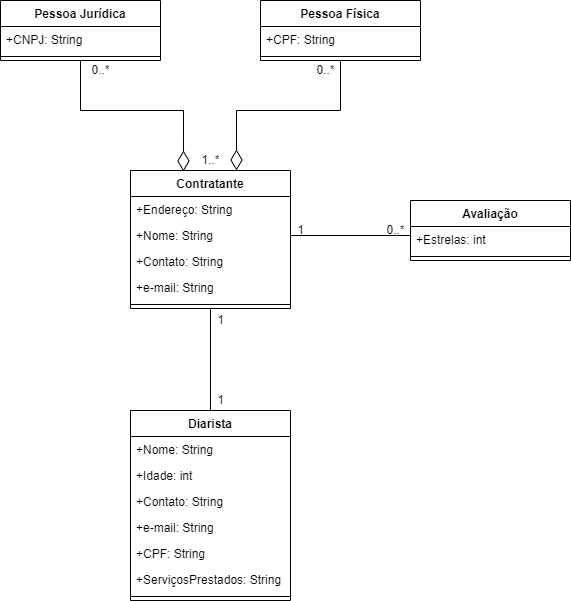

The diagram above was exported from draw.io. Its source (the exported page's mxGraphModel, read from the mxfile embedded in the PNG):
<mxGraphModel dx="840" dy="482" grid="1" gridSize="10" guides="1" tooltips="1" connect="1" arrows="1" fold="1" page="1" pageScale="1" pageWidth="827" pageHeight="1169" math="0" shadow="0">
  <root>
    <mxCell id="0" />
    <mxCell id="1" parent="0" />
    <mxCell id="S3cEL5gIHnv8q4Cg6S8l-35" style="edgeStyle=orthogonalEdgeStyle;rounded=0;orthogonalLoop=1;jettySize=auto;html=1;entryX=0.331;entryY=0.007;entryDx=0;entryDy=0;entryPerimeter=0;endArrow=diamondThin;endFill=0;endSize=18;" edge="1" parent="1" source="S3cEL5gIHnv8q4Cg6S8l-15" target="S3cEL5gIHnv8q4Cg6S8l-19">
      <mxGeometry relative="1" as="geometry" />
    </mxCell>
    <mxCell id="S3cEL5gIHnv8q4Cg6S8l-15" value="Pessoa Jurídica" style="swimlane;fontStyle=1;align=center;verticalAlign=top;childLayout=stackLayout;horizontal=1;startSize=26;horizontalStack=0;resizeParent=1;resizeParentMax=0;resizeLast=0;collapsible=1;marginBottom=0;" vertex="1" parent="1">
      <mxGeometry x="170" y="340" width="160" height="60" as="geometry" />
    </mxCell>
    <mxCell id="S3cEL5gIHnv8q4Cg6S8l-16" value="+CNPJ: String" style="text;strokeColor=none;fillColor=none;align=left;verticalAlign=top;spacingLeft=4;spacingRight=4;overflow=hidden;rotatable=0;points=[[0,0.5],[1,0.5]];portConstraint=eastwest;" vertex="1" parent="S3cEL5gIHnv8q4Cg6S8l-15">
      <mxGeometry y="26" width="160" height="26" as="geometry" />
    </mxCell>
    <mxCell id="S3cEL5gIHnv8q4Cg6S8l-17" value="" style="line;strokeWidth=1;fillColor=none;align=left;verticalAlign=middle;spacingTop=-1;spacingLeft=3;spacingRight=3;rotatable=0;labelPosition=right;points=[];portConstraint=eastwest;" vertex="1" parent="S3cEL5gIHnv8q4Cg6S8l-15">
      <mxGeometry y="52" width="160" height="8" as="geometry" />
    </mxCell>
    <mxCell id="S3cEL5gIHnv8q4Cg6S8l-41" style="edgeStyle=orthogonalEdgeStyle;rounded=0;orthogonalLoop=1;jettySize=auto;html=1;entryX=0.5;entryY=0;entryDx=0;entryDy=0;endArrow=none;endFill=0;endSize=18;" edge="1" parent="1" source="S3cEL5gIHnv8q4Cg6S8l-19" target="S3cEL5gIHnv8q4Cg6S8l-25">
      <mxGeometry relative="1" as="geometry" />
    </mxCell>
    <mxCell id="S3cEL5gIHnv8q4Cg6S8l-19" value="Contratante" style="swimlane;fontStyle=1;align=center;verticalAlign=top;childLayout=stackLayout;horizontal=1;startSize=26;horizontalStack=0;resizeParent=1;resizeParentMax=0;resizeLast=0;collapsible=1;marginBottom=0;" vertex="1" parent="1">
      <mxGeometry x="300" y="510" width="160" height="138" as="geometry" />
    </mxCell>
    <mxCell id="S3cEL5gIHnv8q4Cg6S8l-20" value="+Endereço: String" style="text;strokeColor=none;fillColor=none;align=left;verticalAlign=top;spacingLeft=4;spacingRight=4;overflow=hidden;rotatable=0;points=[[0,0.5],[1,0.5]];portConstraint=eastwest;" vertex="1" parent="S3cEL5gIHnv8q4Cg6S8l-19">
      <mxGeometry y="26" width="160" height="26" as="geometry" />
    </mxCell>
    <mxCell id="S3cEL5gIHnv8q4Cg6S8l-32" value="+Nome: String" style="text;strokeColor=none;fillColor=none;align=left;verticalAlign=top;spacingLeft=4;spacingRight=4;overflow=hidden;rotatable=0;points=[[0,0.5],[1,0.5]];portConstraint=eastwest;" vertex="1" parent="S3cEL5gIHnv8q4Cg6S8l-19">
      <mxGeometry y="52" width="160" height="26" as="geometry" />
    </mxCell>
    <mxCell id="S3cEL5gIHnv8q4Cg6S8l-33" value="+Contato: String" style="text;strokeColor=none;fillColor=none;align=left;verticalAlign=top;spacingLeft=4;spacingRight=4;overflow=hidden;rotatable=0;points=[[0,0.5],[1,0.5]];portConstraint=eastwest;" vertex="1" parent="S3cEL5gIHnv8q4Cg6S8l-19">
      <mxGeometry y="78" width="160" height="26" as="geometry" />
    </mxCell>
    <mxCell id="S3cEL5gIHnv8q4Cg6S8l-34" value="+e-mail: String" style="text;strokeColor=none;fillColor=none;align=left;verticalAlign=top;spacingLeft=4;spacingRight=4;overflow=hidden;rotatable=0;points=[[0,0.5],[1,0.5]];portConstraint=eastwest;" vertex="1" parent="S3cEL5gIHnv8q4Cg6S8l-19">
      <mxGeometry y="104" width="160" height="26" as="geometry" />
    </mxCell>
    <mxCell id="S3cEL5gIHnv8q4Cg6S8l-21" value="" style="line;strokeWidth=1;fillColor=none;align=left;verticalAlign=middle;spacingTop=-1;spacingLeft=3;spacingRight=3;rotatable=0;labelPosition=right;points=[];portConstraint=eastwest;" vertex="1" parent="S3cEL5gIHnv8q4Cg6S8l-19">
      <mxGeometry y="130" width="160" height="8" as="geometry" />
    </mxCell>
    <mxCell id="S3cEL5gIHnv8q4Cg6S8l-36" style="edgeStyle=orthogonalEdgeStyle;rounded=0;orthogonalLoop=1;jettySize=auto;html=1;endArrow=diamondThin;endFill=0;endSize=18;exitX=0.5;exitY=1;exitDx=0;exitDy=0;" edge="1" parent="1" source="S3cEL5gIHnv8q4Cg6S8l-22">
      <mxGeometry relative="1" as="geometry">
        <mxPoint x="406" y="510" as="targetPoint" />
      </mxGeometry>
    </mxCell>
    <mxCell id="S3cEL5gIHnv8q4Cg6S8l-22" value="Pessoa Física" style="swimlane;fontStyle=1;align=center;verticalAlign=top;childLayout=stackLayout;horizontal=1;startSize=26;horizontalStack=0;resizeParent=1;resizeParentMax=0;resizeLast=0;collapsible=1;marginBottom=0;" vertex="1" parent="1">
      <mxGeometry x="430" y="340" width="160" height="60" as="geometry" />
    </mxCell>
    <mxCell id="S3cEL5gIHnv8q4Cg6S8l-23" value="+CPF: String" style="text;strokeColor=none;fillColor=none;align=left;verticalAlign=top;spacingLeft=4;spacingRight=4;overflow=hidden;rotatable=0;points=[[0,0.5],[1,0.5]];portConstraint=eastwest;" vertex="1" parent="S3cEL5gIHnv8q4Cg6S8l-22">
      <mxGeometry y="26" width="160" height="26" as="geometry" />
    </mxCell>
    <mxCell id="S3cEL5gIHnv8q4Cg6S8l-24" value="" style="line;strokeWidth=1;fillColor=none;align=left;verticalAlign=middle;spacingTop=-1;spacingLeft=3;spacingRight=3;rotatable=0;labelPosition=right;points=[];portConstraint=eastwest;" vertex="1" parent="S3cEL5gIHnv8q4Cg6S8l-22">
      <mxGeometry y="52" width="160" height="8" as="geometry" />
    </mxCell>
    <mxCell id="S3cEL5gIHnv8q4Cg6S8l-25" value="Diarista" style="swimlane;fontStyle=1;align=center;verticalAlign=top;childLayout=stackLayout;horizontal=1;startSize=26;horizontalStack=0;resizeParent=1;resizeParentMax=0;resizeLast=0;collapsible=1;marginBottom=0;" vertex="1" parent="1">
      <mxGeometry x="300" y="750" width="160" height="190" as="geometry" />
    </mxCell>
    <mxCell id="S3cEL5gIHnv8q4Cg6S8l-26" value="+Nome: String" style="text;strokeColor=none;fillColor=none;align=left;verticalAlign=top;spacingLeft=4;spacingRight=4;overflow=hidden;rotatable=0;points=[[0,0.5],[1,0.5]];portConstraint=eastwest;" vertex="1" parent="S3cEL5gIHnv8q4Cg6S8l-25">
      <mxGeometry y="26" width="160" height="26" as="geometry" />
    </mxCell>
    <mxCell id="S3cEL5gIHnv8q4Cg6S8l-42" value="+Idade: int" style="text;strokeColor=none;fillColor=none;align=left;verticalAlign=top;spacingLeft=4;spacingRight=4;overflow=hidden;rotatable=0;points=[[0,0.5],[1,0.5]];portConstraint=eastwest;" vertex="1" parent="S3cEL5gIHnv8q4Cg6S8l-25">
      <mxGeometry y="52" width="160" height="26" as="geometry" />
    </mxCell>
    <mxCell id="S3cEL5gIHnv8q4Cg6S8l-45" value="+Contato: String" style="text;strokeColor=none;fillColor=none;align=left;verticalAlign=top;spacingLeft=4;spacingRight=4;overflow=hidden;rotatable=0;points=[[0,0.5],[1,0.5]];portConstraint=eastwest;" vertex="1" parent="S3cEL5gIHnv8q4Cg6S8l-25">
      <mxGeometry y="78" width="160" height="26" as="geometry" />
    </mxCell>
    <mxCell id="S3cEL5gIHnv8q4Cg6S8l-44" value="+e-mail: String" style="text;strokeColor=none;fillColor=none;align=left;verticalAlign=top;spacingLeft=4;spacingRight=4;overflow=hidden;rotatable=0;points=[[0,0.5],[1,0.5]];portConstraint=eastwest;" vertex="1" parent="S3cEL5gIHnv8q4Cg6S8l-25">
      <mxGeometry y="104" width="160" height="26" as="geometry" />
    </mxCell>
    <mxCell id="S3cEL5gIHnv8q4Cg6S8l-43" value="+CPF: String" style="text;strokeColor=none;fillColor=none;align=left;verticalAlign=top;spacingLeft=4;spacingRight=4;overflow=hidden;rotatable=0;points=[[0,0.5],[1,0.5]];portConstraint=eastwest;" vertex="1" parent="S3cEL5gIHnv8q4Cg6S8l-25">
      <mxGeometry y="130" width="160" height="26" as="geometry" />
    </mxCell>
    <mxCell id="S3cEL5gIHnv8q4Cg6S8l-56" value="+ServiçosPrestados: String" style="text;strokeColor=none;fillColor=none;align=left;verticalAlign=top;spacingLeft=4;spacingRight=4;overflow=hidden;rotatable=0;points=[[0,0.5],[1,0.5]];portConstraint=eastwest;" vertex="1" parent="S3cEL5gIHnv8q4Cg6S8l-25">
      <mxGeometry y="156" width="160" height="26" as="geometry" />
    </mxCell>
    <mxCell id="S3cEL5gIHnv8q4Cg6S8l-27" value="" style="line;strokeWidth=1;fillColor=none;align=left;verticalAlign=middle;spacingTop=-1;spacingLeft=3;spacingRight=3;rotatable=0;labelPosition=right;points=[];portConstraint=eastwest;" vertex="1" parent="S3cEL5gIHnv8q4Cg6S8l-25">
      <mxGeometry y="182" width="160" height="8" as="geometry" />
    </mxCell>
    <mxCell id="S3cEL5gIHnv8q4Cg6S8l-28" value="Avaliação" style="swimlane;fontStyle=1;align=center;verticalAlign=top;childLayout=stackLayout;horizontal=1;startSize=26;horizontalStack=0;resizeParent=1;resizeParentMax=0;resizeLast=0;collapsible=1;marginBottom=0;" vertex="1" parent="1">
      <mxGeometry x="580" y="540" width="160" height="60" as="geometry" />
    </mxCell>
    <mxCell id="S3cEL5gIHnv8q4Cg6S8l-29" value="+Estrelas: int" style="text;strokeColor=none;fillColor=none;align=left;verticalAlign=top;spacingLeft=4;spacingRight=4;overflow=hidden;rotatable=0;points=[[0,0.5],[1,0.5]];portConstraint=eastwest;" vertex="1" parent="S3cEL5gIHnv8q4Cg6S8l-28">
      <mxGeometry y="26" width="160" height="26" as="geometry" />
    </mxCell>
    <mxCell id="S3cEL5gIHnv8q4Cg6S8l-30" value="" style="line;strokeWidth=1;fillColor=none;align=left;verticalAlign=middle;spacingTop=-1;spacingLeft=3;spacingRight=3;rotatable=0;labelPosition=right;points=[];portConstraint=eastwest;" vertex="1" parent="S3cEL5gIHnv8q4Cg6S8l-28">
      <mxGeometry y="52" width="160" height="8" as="geometry" />
    </mxCell>
    <mxCell id="S3cEL5gIHnv8q4Cg6S8l-37" value="1..*" style="text;html=1;align=center;verticalAlign=middle;resizable=0;points=[];autosize=1;strokeColor=none;fillColor=none;" vertex="1" parent="1">
      <mxGeometry x="365" y="490" width="30" height="20" as="geometry" />
    </mxCell>
    <mxCell id="S3cEL5gIHnv8q4Cg6S8l-38" value="0..*" style="text;html=1;align=center;verticalAlign=middle;resizable=0;points=[];autosize=1;strokeColor=none;fillColor=none;" vertex="1" parent="1">
      <mxGeometry x="480" y="400" width="30" height="20" as="geometry" />
    </mxCell>
    <mxCell id="S3cEL5gIHnv8q4Cg6S8l-39" value="0..*" style="text;html=1;align=center;verticalAlign=middle;resizable=0;points=[];autosize=1;strokeColor=none;fillColor=none;" vertex="1" parent="1">
      <mxGeometry x="255" y="400" width="30" height="20" as="geometry" />
    </mxCell>
    <mxCell id="S3cEL5gIHnv8q4Cg6S8l-40" value="1" style="text;html=1;align=center;verticalAlign=middle;resizable=0;points=[];autosize=1;strokeColor=none;fillColor=none;" vertex="1" parent="1">
      <mxGeometry x="380" y="650" width="20" height="20" as="geometry" />
    </mxCell>
    <mxCell id="S3cEL5gIHnv8q4Cg6S8l-57" value="1" style="text;html=1;align=center;verticalAlign=middle;resizable=0;points=[];autosize=1;strokeColor=none;fillColor=none;" vertex="1" parent="1">
      <mxGeometry x="380" y="730" width="20" height="20" as="geometry" />
    </mxCell>
    <mxCell id="S3cEL5gIHnv8q4Cg6S8l-60" style="edgeStyle=orthogonalEdgeStyle;rounded=0;orthogonalLoop=1;jettySize=auto;html=1;endArrow=none;endFill=0;endSize=18;" edge="1" parent="1" source="S3cEL5gIHnv8q4Cg6S8l-32">
      <mxGeometry relative="1" as="geometry">
        <mxPoint x="580" y="575" as="targetPoint" />
      </mxGeometry>
    </mxCell>
    <mxCell id="S3cEL5gIHnv8q4Cg6S8l-61" value="1" style="text;html=1;align=center;verticalAlign=middle;resizable=0;points=[];autosize=1;strokeColor=none;fillColor=none;" vertex="1" parent="1">
      <mxGeometry x="460" y="560" width="20" height="20" as="geometry" />
    </mxCell>
    <mxCell id="S3cEL5gIHnv8q4Cg6S8l-62" value="0..*" style="text;html=1;align=center;verticalAlign=middle;resizable=0;points=[];autosize=1;strokeColor=none;fillColor=none;" vertex="1" parent="1">
      <mxGeometry x="550" y="560" width="30" height="20" as="geometry" />
    </mxCell>
  </root>
</mxGraphModel>